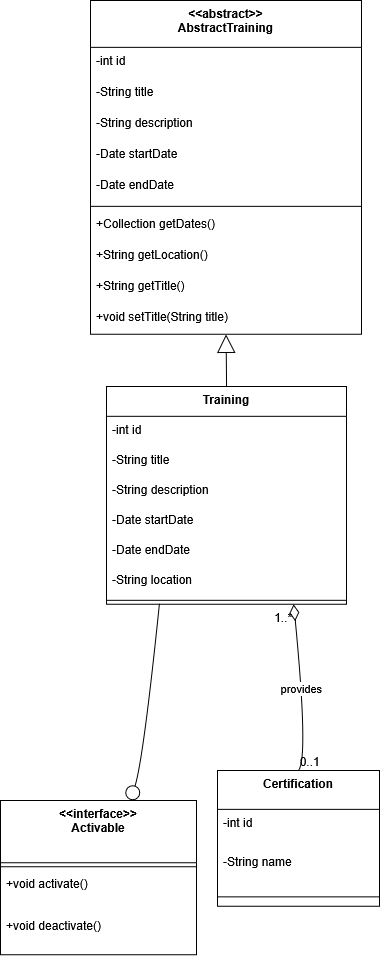

The diagram above was exported from draw.io. Its source (the exported page's mxGraphModel, read from the mxfile embedded in the PNG):
<mxGraphModel dx="858" dy="404" grid="1" gridSize="10" guides="1" tooltips="1" connect="1" arrows="1" fold="1" page="1" pageScale="1" pageWidth="827" pageHeight="1169" math="0" shadow="0">
  <root>
    <mxCell id="0" />
    <mxCell id="1" parent="0" />
    <mxCell id="DrM0CufQLxGyzozMeJKn-111" value="&lt;&lt;abstract&gt;&gt;&#10;AbstractTraining" style="swimlane;fontStyle=1;align=center;verticalAlign=top;childLayout=stackLayout;horizontal=1;startSize=46.857142857142854;horizontalStack=0;resizeParent=1;resizeParentMax=0;resizeLast=0;collapsible=0;marginBottom=0;" vertex="1" parent="1">
      <mxGeometry x="110" y="1140" width="271" height="333.8571428571429" as="geometry" />
    </mxCell>
    <mxCell id="DrM0CufQLxGyzozMeJKn-112" value="-int id" style="text;strokeColor=none;fillColor=none;align=left;verticalAlign=top;spacingLeft=4;spacingRight=4;overflow=hidden;rotatable=0;points=[[0,0.5],[1,0.5]];portConstraint=eastwest;" vertex="1" parent="DrM0CufQLxGyzozMeJKn-111">
      <mxGeometry y="46.857142857142854" width="271" height="31" as="geometry" />
    </mxCell>
    <mxCell id="DrM0CufQLxGyzozMeJKn-113" value="-String title" style="text;strokeColor=none;fillColor=none;align=left;verticalAlign=top;spacingLeft=4;spacingRight=4;overflow=hidden;rotatable=0;points=[[0,0.5],[1,0.5]];portConstraint=eastwest;" vertex="1" parent="DrM0CufQLxGyzozMeJKn-111">
      <mxGeometry y="77.85714285714286" width="271" height="31" as="geometry" />
    </mxCell>
    <mxCell id="DrM0CufQLxGyzozMeJKn-114" value="-String description" style="text;strokeColor=none;fillColor=none;align=left;verticalAlign=top;spacingLeft=4;spacingRight=4;overflow=hidden;rotatable=0;points=[[0,0.5],[1,0.5]];portConstraint=eastwest;" vertex="1" parent="DrM0CufQLxGyzozMeJKn-111">
      <mxGeometry y="108.85714285714286" width="271" height="31" as="geometry" />
    </mxCell>
    <mxCell id="DrM0CufQLxGyzozMeJKn-115" value="-Date startDate" style="text;strokeColor=none;fillColor=none;align=left;verticalAlign=top;spacingLeft=4;spacingRight=4;overflow=hidden;rotatable=0;points=[[0,0.5],[1,0.5]];portConstraint=eastwest;" vertex="1" parent="DrM0CufQLxGyzozMeJKn-111">
      <mxGeometry y="139.85714285714286" width="271" height="31" as="geometry" />
    </mxCell>
    <mxCell id="DrM0CufQLxGyzozMeJKn-116" value="-Date endDate" style="text;strokeColor=none;fillColor=none;align=left;verticalAlign=top;spacingLeft=4;spacingRight=4;overflow=hidden;rotatable=0;points=[[0,0.5],[1,0.5]];portConstraint=eastwest;" vertex="1" parent="DrM0CufQLxGyzozMeJKn-111">
      <mxGeometry y="170.85714285714286" width="271" height="31" as="geometry" />
    </mxCell>
    <mxCell id="DrM0CufQLxGyzozMeJKn-117" style="line;strokeWidth=1;fillColor=none;align=left;verticalAlign=middle;spacingTop=-1;spacingLeft=3;spacingRight=3;rotatable=0;labelPosition=right;points=[];portConstraint=eastwest;strokeColor=inherit;" vertex="1" parent="DrM0CufQLxGyzozMeJKn-111">
      <mxGeometry y="201.85714285714286" width="271" height="8" as="geometry" />
    </mxCell>
    <mxCell id="DrM0CufQLxGyzozMeJKn-118" value="+Collection getDates()" style="text;strokeColor=none;fillColor=none;align=left;verticalAlign=top;spacingLeft=4;spacingRight=4;overflow=hidden;rotatable=0;points=[[0,0.5],[1,0.5]];portConstraint=eastwest;" vertex="1" parent="DrM0CufQLxGyzozMeJKn-111">
      <mxGeometry y="209.85714285714286" width="271" height="31" as="geometry" />
    </mxCell>
    <mxCell id="DrM0CufQLxGyzozMeJKn-119" value="+String getLocation()" style="text;strokeColor=none;fillColor=none;align=left;verticalAlign=top;spacingLeft=4;spacingRight=4;overflow=hidden;rotatable=0;points=[[0,0.5],[1,0.5]];portConstraint=eastwest;" vertex="1" parent="DrM0CufQLxGyzozMeJKn-111">
      <mxGeometry y="240.85714285714286" width="271" height="31" as="geometry" />
    </mxCell>
    <mxCell id="DrM0CufQLxGyzozMeJKn-120" value="+String getTitle()" style="text;strokeColor=none;fillColor=none;align=left;verticalAlign=top;spacingLeft=4;spacingRight=4;overflow=hidden;rotatable=0;points=[[0,0.5],[1,0.5]];portConstraint=eastwest;" vertex="1" parent="DrM0CufQLxGyzozMeJKn-111">
      <mxGeometry y="271.8571428571429" width="271" height="31" as="geometry" />
    </mxCell>
    <mxCell id="DrM0CufQLxGyzozMeJKn-121" value="+void setTitle(String title)" style="text;strokeColor=none;fillColor=none;align=left;verticalAlign=top;spacingLeft=4;spacingRight=4;overflow=hidden;rotatable=0;points=[[0,0.5],[1,0.5]];portConstraint=eastwest;" vertex="1" parent="DrM0CufQLxGyzozMeJKn-111">
      <mxGeometry y="302.8571428571429" width="271" height="31" as="geometry" />
    </mxCell>
    <mxCell id="DrM0CufQLxGyzozMeJKn-122" value="Training" style="swimlane;fontStyle=1;align=center;verticalAlign=top;childLayout=stackLayout;horizontal=1;startSize=29.818181818181817;horizontalStack=0;resizeParent=1;resizeParentMax=0;resizeLast=0;collapsible=0;marginBottom=0;" vertex="1" parent="1">
      <mxGeometry x="126" y="1526" width="240" height="217.8181818181818" as="geometry" />
    </mxCell>
    <mxCell id="DrM0CufQLxGyzozMeJKn-123" value="-int id" style="text;strokeColor=none;fillColor=none;align=left;verticalAlign=top;spacingLeft=4;spacingRight=4;overflow=hidden;rotatable=0;points=[[0,0.5],[1,0.5]];portConstraint=eastwest;" vertex="1" parent="DrM0CufQLxGyzozMeJKn-122">
      <mxGeometry y="29.818181818181817" width="240" height="30" as="geometry" />
    </mxCell>
    <mxCell id="DrM0CufQLxGyzozMeJKn-124" value="-String title" style="text;strokeColor=none;fillColor=none;align=left;verticalAlign=top;spacingLeft=4;spacingRight=4;overflow=hidden;rotatable=0;points=[[0,0.5],[1,0.5]];portConstraint=eastwest;" vertex="1" parent="DrM0CufQLxGyzozMeJKn-122">
      <mxGeometry y="59.81818181818181" width="240" height="30" as="geometry" />
    </mxCell>
    <mxCell id="DrM0CufQLxGyzozMeJKn-125" value="-String description" style="text;strokeColor=none;fillColor=none;align=left;verticalAlign=top;spacingLeft=4;spacingRight=4;overflow=hidden;rotatable=0;points=[[0,0.5],[1,0.5]];portConstraint=eastwest;" vertex="1" parent="DrM0CufQLxGyzozMeJKn-122">
      <mxGeometry y="89.81818181818181" width="240" height="30" as="geometry" />
    </mxCell>
    <mxCell id="DrM0CufQLxGyzozMeJKn-126" value="-Date startDate" style="text;strokeColor=none;fillColor=none;align=left;verticalAlign=top;spacingLeft=4;spacingRight=4;overflow=hidden;rotatable=0;points=[[0,0.5],[1,0.5]];portConstraint=eastwest;" vertex="1" parent="DrM0CufQLxGyzozMeJKn-122">
      <mxGeometry y="119.81818181818181" width="240" height="30" as="geometry" />
    </mxCell>
    <mxCell id="DrM0CufQLxGyzozMeJKn-127" value="-Date endDate" style="text;strokeColor=none;fillColor=none;align=left;verticalAlign=top;spacingLeft=4;spacingRight=4;overflow=hidden;rotatable=0;points=[[0,0.5],[1,0.5]];portConstraint=eastwest;" vertex="1" parent="DrM0CufQLxGyzozMeJKn-122">
      <mxGeometry y="149.8181818181818" width="240" height="30" as="geometry" />
    </mxCell>
    <mxCell id="DrM0CufQLxGyzozMeJKn-128" value="-String location" style="text;strokeColor=none;fillColor=none;align=left;verticalAlign=top;spacingLeft=4;spacingRight=4;overflow=hidden;rotatable=0;points=[[0,0.5],[1,0.5]];portConstraint=eastwest;" vertex="1" parent="DrM0CufQLxGyzozMeJKn-122">
      <mxGeometry y="179.8181818181818" width="240" height="30" as="geometry" />
    </mxCell>
    <mxCell id="DrM0CufQLxGyzozMeJKn-129" style="line;strokeWidth=1;fillColor=none;align=left;verticalAlign=middle;spacingTop=-1;spacingLeft=3;spacingRight=3;rotatable=0;labelPosition=right;points=[];portConstraint=eastwest;strokeColor=inherit;" vertex="1" parent="DrM0CufQLxGyzozMeJKn-122">
      <mxGeometry y="209.8181818181818" width="240" height="8" as="geometry" />
    </mxCell>
    <mxCell id="DrM0CufQLxGyzozMeJKn-134" value="Certification" style="swimlane;fontStyle=1;align=center;verticalAlign=top;childLayout=stackLayout;horizontal=1;startSize=38.857142857142854;horizontalStack=0;resizeParent=1;resizeParentMax=0;resizeLast=0;collapsible=0;marginBottom=0;" vertex="1" parent="1">
      <mxGeometry x="237" y="1910" width="162" height="135.85714285714286" as="geometry" />
    </mxCell>
    <mxCell id="DrM0CufQLxGyzozMeJKn-135" value="-int id" style="text;strokeColor=none;fillColor=none;align=left;verticalAlign=top;spacingLeft=4;spacingRight=4;overflow=hidden;rotatable=0;points=[[0,0.5],[1,0.5]];portConstraint=eastwest;" vertex="1" parent="DrM0CufQLxGyzozMeJKn-134">
      <mxGeometry y="38.857142857142854" width="162" height="39" as="geometry" />
    </mxCell>
    <mxCell id="DrM0CufQLxGyzozMeJKn-136" value="-String name" style="text;strokeColor=none;fillColor=none;align=left;verticalAlign=top;spacingLeft=4;spacingRight=4;overflow=hidden;rotatable=0;points=[[0,0.5],[1,0.5]];portConstraint=eastwest;" vertex="1" parent="DrM0CufQLxGyzozMeJKn-134">
      <mxGeometry y="77.85714285714286" width="162" height="39" as="geometry" />
    </mxCell>
    <mxCell id="DrM0CufQLxGyzozMeJKn-137" style="line;strokeWidth=1;fillColor=none;align=left;verticalAlign=middle;spacingTop=-1;spacingLeft=3;spacingRight=3;rotatable=0;labelPosition=right;points=[];portConstraint=eastwest;strokeColor=inherit;" vertex="1" parent="DrM0CufQLxGyzozMeJKn-134">
      <mxGeometry y="116.85714285714286" width="162" height="19" as="geometry" />
    </mxCell>
    <mxCell id="DrM0CufQLxGyzozMeJKn-138" value="&lt;&lt;interface&gt;&gt;&#10;Activable" style="swimlane;fontStyle=1;align=center;verticalAlign=top;childLayout=stackLayout;horizontal=1;startSize=62.25;horizontalStack=0;resizeParent=1;resizeParentMax=0;resizeLast=0;collapsible=0;marginBottom=0;" vertex="1" parent="1">
      <mxGeometry x="20" y="1940" width="196" height="154.25" as="geometry" />
    </mxCell>
    <mxCell id="DrM0CufQLxGyzozMeJKn-139" style="line;strokeWidth=1;fillColor=none;align=left;verticalAlign=middle;spacingTop=-1;spacingLeft=3;spacingRight=3;rotatable=0;labelPosition=right;points=[];portConstraint=eastwest;strokeColor=inherit;" vertex="1" parent="DrM0CufQLxGyzozMeJKn-138">
      <mxGeometry y="62.25" width="196" height="8" as="geometry" />
    </mxCell>
    <mxCell id="DrM0CufQLxGyzozMeJKn-140" value="+void activate()" style="text;strokeColor=none;fillColor=none;align=left;verticalAlign=top;spacingLeft=4;spacingRight=4;overflow=hidden;rotatable=0;points=[[0,0.5],[1,0.5]];portConstraint=eastwest;" vertex="1" parent="DrM0CufQLxGyzozMeJKn-138">
      <mxGeometry y="70.25" width="196" height="42" as="geometry" />
    </mxCell>
    <mxCell id="DrM0CufQLxGyzozMeJKn-141" value="+void deactivate()" style="text;strokeColor=none;fillColor=none;align=left;verticalAlign=top;spacingLeft=4;spacingRight=4;overflow=hidden;rotatable=0;points=[[0,0.5],[1,0.5]];portConstraint=eastwest;" vertex="1" parent="DrM0CufQLxGyzozMeJKn-138">
      <mxGeometry y="112.25" width="196" height="42" as="geometry" />
    </mxCell>
    <mxCell id="DrM0CufQLxGyzozMeJKn-143" value="" style="curved=1;startArrow=block;startSize=16;startFill=0;endArrow=none;exitX=0.5;exitY=1;entryX=0.5;entryY=0;rounded=0;" edge="1" parent="1" source="DrM0CufQLxGyzozMeJKn-111" target="DrM0CufQLxGyzozMeJKn-122">
      <mxGeometry relative="1" as="geometry">
        <Array as="points" />
      </mxGeometry>
    </mxCell>
    <mxCell id="DrM0CufQLxGyzozMeJKn-144" value="" style="curved=1;startArrow=none;endArrow=circle;endFill=0;exitX=0.22;exitY=1;rounded=0;" edge="1" parent="1" source="DrM0CufQLxGyzozMeJKn-122">
      <mxGeometry relative="1" as="geometry">
        <Array as="points">
          <mxPoint x="163" y="1898" />
        </Array>
        <mxPoint x="150" y="1940" as="targetPoint" />
      </mxGeometry>
    </mxCell>
    <mxCell id="DrM0CufQLxGyzozMeJKn-145" value="provides" style="curved=1;startArrow=diamondThin;startSize=14;startFill=0;endArrow=none;exitX=0.78;exitY=1;entryX=0.5;entryY=0;rounded=0;" edge="1" parent="1" source="DrM0CufQLxGyzozMeJKn-122" target="DrM0CufQLxGyzozMeJKn-134">
      <mxGeometry relative="1" as="geometry">
        <Array as="points">
          <mxPoint x="328" y="1898" />
        </Array>
      </mxGeometry>
    </mxCell>
    <mxCell id="DrM0CufQLxGyzozMeJKn-146" value="1..*" style="edgeLabel;resizable=0;labelBackgroundColor=none;fontSize=12;align=right;verticalAlign=top;" vertex="1" parent="DrM0CufQLxGyzozMeJKn-145">
      <mxGeometry x="-1" relative="1" as="geometry" />
    </mxCell>
    <mxCell id="DrM0CufQLxGyzozMeJKn-147" value="0..1" style="edgeLabel;resizable=0;labelBackgroundColor=none;fontSize=12;align=left;verticalAlign=bottom;" vertex="1" parent="DrM0CufQLxGyzozMeJKn-145">
      <mxGeometry x="1" relative="1" as="geometry" />
    </mxCell>
  </root>
</mxGraphModel>